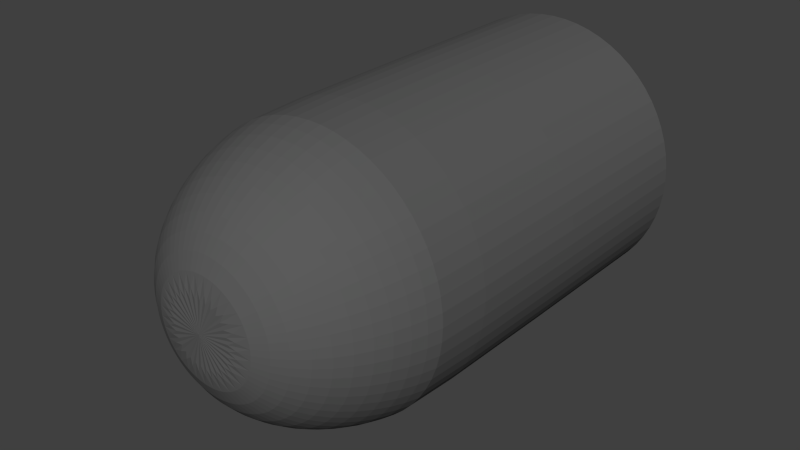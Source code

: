 # Source: Balle.blend  (saved by Blender 2.76.0; exported with 4.5.12 LTS)
import bpy
from mathutils import Matrix  # noqa: F401  (used for matrix-valued properties, if any)

bpy.ops.wm.read_factory_settings(use_empty=True)
scene = bpy.context.scene
scene.name = 'Scene'

# ---- collections
col_collection_1 = bpy.data.collections.new('Collection 1'); scene.collection.children.link(col_collection_1)

# ---- materials (node trees are filled in below, after node groups)
mat_material_001 = bpy.data.materials.new('Material.001')
mat_material_001.alpha_threshold = 0.0
mat_material_001.use_transparent_shadow = False
mat_material_001.diffuse_color = (0.1043, 0.1043, 0.1043, 1.0)
mat_material_001.roughness = 0.5

# ---- material node trees

# ---- world
world_world = bpy.data.worlds.new('World'); scene.world = world_world
world_world.color = (0.05088, 0.05088, 0.05088)
world_world.use_sun_shadow = False
world_world.sun_shadow_jitter_overblur = 0.0
world_world.cycles.sampling_method = 'MANUAL'
world_world.cycles.sample_map_resolution = 256

# ---- meshes
me_cylinder_001 = bpy.data.meshes.new('Cylinder.001')
me_cylinder_001.from_pydata([(0.0354, 0.3594, 0.9611), (0.1048, 0.3456, 0.9611), (0.1702, 0.3185, 0.9611), (0.2291, 0.2792, 0.9611), (0.2792, 0.2291, 0.9611), (0.3185, 0.1702, 0.9611), (0.3456, 0.1048, 0.9611), (0.3594, 0.0354, 0.9611), (0.3594, -0.0354, 0.9611), (0.3456, -0.1048, 0.9611), (0.3185, -0.1702, 0.9611), (0.2792, -0.2291, 0.9611), (0.2291, -0.2792, 0.9611), (0.1702, -0.3185, 0.9611), (0.1048, -0.3456, 0.9611), (0.0354, -0.3594, 0.9611), (-0.0354, -0.3594, 0.9611), (-0.1048, -0.3456, 0.9611), (-0.1702, -0.3185, 0.9611), (-0.2291, -0.2792, 0.9611), (-0.2792, -0.2291, 0.9611), (-0.3185, -0.1702, 0.9611), (-0.3456, -0.1048, 0.9611), (-0.3594, -0.0354, 0.9611), (-0.3594, 0.0354, 0.9611), (-0.3456, 0.1048, 0.9611), (-0.3185, 0.1702, 0.9611), (-0.2792, 0.2291, 0.9611), (-0.2291, 0.2792, 0.9611), (-0.1702, 0.3185, 0.9611), (7.916e-08, 3.334e-07, 1.0), (-0.0354, 0.3594, 0.9611), (-0.1048, 0.3456, 0.9611), (1.187e-07, 3.856e-07, -2.388), (-0.4691, 0.8777, -2.388), (-0.2817, 0.9287, 0.1045), (-0.266, 0.8769, 0.3065), (-0.2404, 0.7926, 0.5101), (-0.2051, 0.676, 0.6984), (-0.1599, 0.527, 0.8544), (0.875, -0.4677, -1.191), (-0.09512, 0.9658, 0.1045), (-0.08981, 0.9119, 0.3065), (-0.08119, 0.8243, 0.5101), (-0.06924, 0.703, 0.6984), (-0.05398, 0.5481, 0.8544), (0.288, 0.9494, -1.191), (-0.4575, 0.8559, 0.1045), (-0.4319, 0.8081, 0.3065), (-0.3905, 0.7305, 0.5101), (-0.333, 0.623, 0.6984), (-0.2596, 0.4857, 0.8544), (-0.7693, 0.6313, -2.388), (-0.6157, 0.7502, 0.1045), (-0.5813, 0.7083, 0.3065), (-0.5255, 0.6403, 0.5101), (-0.4482, 0.5461, 0.6984), (-0.3494, 0.4257, 0.8544), (-0.9874, 0.09725, -1.191), (-0.7502, 0.6157, 0.1045), (-0.7083, 0.5813, 0.3065), (-0.6403, 0.5255, 0.5101), (-0.5461, 0.4482, 0.6984), (-0.4257, 0.3494, 0.8544), (-0.2889, -0.9523, -2.388), (-0.8559, 0.4575, 0.1045), (-0.8081, 0.4319, 0.3065), (-0.7305, 0.3905, 0.5101), (-0.623, 0.333, 0.6984), (-0.4857, 0.2596, 0.8544), (0.9494, -0.288, -1.191), (-0.9287, 0.2817, 0.1045), (-0.8769, 0.266, 0.3065), (-0.7926, 0.2404, 0.5101), (-0.676, 0.2051, 0.6984), (-0.527, 0.1599, 0.8544), (0.9874, 0.09725, -1.191), (-0.9658, 0.09512, 0.1045), (-0.9119, 0.08982, 0.3065), (-0.8243, 0.08119, 0.5101), (-0.703, 0.06924, 0.6984), (-0.5481, 0.05398, 0.8544), (0.09754, -0.9904, -2.388), (-0.9658, -0.09512, 0.1045), (-0.9119, -0.08981, 0.3065), (-0.8243, -0.08119, 0.5101), (-0.703, -0.06924, 0.6984), (-0.5481, -0.05398, 0.8544), (0.4691, 0.8777, -2.388), (-0.9287, -0.2817, 0.1045), (-0.8769, -0.266, 0.3065), (-0.7926, -0.2404, 0.5101), (-0.676, -0.2051, 0.6984), (-0.527, -0.1599, 0.8544), (-0.875, 0.4677, -1.191), (-0.8559, -0.4575, 0.1045), (-0.8081, -0.4319, 0.3065), (-0.7305, -0.3905, 0.5101), (-0.623, -0.333, 0.6984), (-0.4857, -0.2596, 0.8544), (0.6313, -0.7693, -2.388), (-0.7502, -0.6157, 0.1045), (-0.7083, -0.5813, 0.3065), (-0.6403, -0.5255, 0.5101), (-0.5461, -0.4482, 0.6984), (-0.4257, -0.3494, 0.8544), (-0.6157, -0.7502, 0.1045), (-0.5813, -0.7083, 0.3065), (-0.5255, -0.6403, 0.5101), (-0.4482, -0.5461, 0.6984), (-0.3494, -0.4257, 0.8544), (0.9874, -0.09725, -1.191), (-0.4575, -0.8559, 0.1045), (-0.4319, -0.8081, 0.3065), (-0.3905, -0.7305, 0.5101), (-0.333, -0.623, 0.6984), (-0.2596, -0.4857, 0.8544), (0.2889, -0.9523, -2.388), (-0.2817, -0.9287, 0.1045), (-0.266, -0.8769, 0.3065), (-0.2404, -0.7926, 0.5101), (-0.2051, -0.676, 0.6984), (-0.1599, -0.527, 0.8544), (-0.6294, -0.7669, -1.191), (-0.09512, -0.9658, 0.1045), (-0.08981, -0.9119, 0.3065), (-0.08119, -0.8243, 0.5101), (-0.06924, -0.703, 0.6984), (-0.05398, -0.5481, 0.8544), (-0.7669, -0.6294, -1.191), (0.09512, -0.9658, 0.1045), (0.08981, -0.9119, 0.3065), (0.08119, -0.8243, 0.5101), (0.06924, -0.703, 0.6984), (0.05398, -0.5481, 0.8544), (0.4677, -0.875, -1.191), (0.2817, -0.9287, 0.1045), (0.266, -0.8769, 0.3065), (0.2404, -0.7926, 0.5101), (0.2051, -0.676, 0.6984), (0.1599, -0.527, 0.8544), (-0.2889, 0.9523, -2.388), (0.09725, 0.9874, -1.191), (0.4575, -0.8559, 0.1045), (0.4319, -0.8081, 0.3065), (0.3905, -0.7305, 0.5101), (0.333, -0.623, 0.6984), (0.2596, -0.4857, 0.8544), (0.7669, -0.6294, -1.191), (0.6157, -0.7502, 0.1045), (0.5813, -0.7083, 0.3065), (0.5255, -0.6403, 0.5101), (0.4482, -0.5461, 0.6984), (0.3494, -0.4257, 0.8544), (-0.09755, -0.9904, -2.388), (0.7502, -0.6157, 0.1045), (0.7083, -0.5813, 0.3065), (0.6403, -0.5255, 0.5101), (0.5461, -0.4482, 0.6984), (0.4257, -0.3494, 0.8544), (0.6294, 0.7669, -1.191), (0.8559, -0.4575, 0.1045), (0.8081, -0.4319, 0.3065), (0.7305, -0.3905, 0.5101), (0.623, -0.333, 0.6984), (0.4857, -0.2596, 0.8544), (-0.875, -0.4677, -1.191), (0.9287, -0.2817, 0.1045), (0.8769, -0.266, 0.3065), (0.7926, -0.2404, 0.5101), (0.676, -0.2051, 0.6984), (0.527, -0.1599, 0.8544), (-0.9904, -0.09754, -2.388), (0.9658, -0.09512, 0.1045), (0.9119, -0.08981, 0.3065), (0.8243, -0.08119, 0.5101), (0.703, -0.06924, 0.6984), (0.5481, -0.05398, 0.8544), (-0.4691, -0.8777, -2.388), (0.9658, 0.09512, 0.1045), (0.9119, 0.08981, 0.3065), (0.8243, 0.08119, 0.5101), (0.703, 0.06924, 0.6984), (0.5481, 0.05398, 0.8544), (0.875, 0.4677, -1.191), (0.9287, 0.2817, 0.1045), (0.8769, 0.266, 0.3065), (0.7926, 0.2404, 0.5101), (0.676, 0.2051, 0.6984), (0.527, 0.1599, 0.8544), (-0.9494, -0.288, -1.191), (0.8559, 0.4575, 0.1045), (0.8081, 0.4319, 0.3065), (0.7305, 0.3905, 0.5101), (0.623, 0.333, 0.6984), (0.4857, 0.2596, 0.8544), (-0.6294, 0.7669, -1.191), (0.7502, 0.6157, 0.1045), (0.7083, 0.5813, 0.3065), (0.6403, 0.5255, 0.5101), (0.5461, 0.4482, 0.6984), (0.4257, 0.3494, 0.8544), (0.7669, 0.6294, -1.191), (0.6157, 0.7502, 0.1045), (0.5813, 0.7083, 0.3065), (0.5255, 0.6403, 0.5101), (0.4482, 0.5461, 0.6984), (0.3494, 0.4257, 0.8544), (-0.9523, 0.2889, -2.388), (0.4575, 0.8559, 0.1045), (0.4319, 0.8081, 0.3065), (0.3905, 0.7305, 0.5101), (0.333, 0.623, 0.6984), (0.2596, 0.4857, 0.8544), (0.9523, 0.2889, -2.388), (0.2817, 0.9287, 0.1045), (0.266, 0.8769, 0.3065), (0.2404, 0.7926, 0.5101), (0.2051, 0.676, 0.6984), (0.1599, 0.527, 0.8544), (-0.09725, 0.9874, -1.191), (0.09512, 0.9658, 0.1045), (0.08981, 0.9119, 0.3065), (0.08119, 0.8243, 0.5101), (0.06924, 0.703, 0.6984), (0.05398, 0.5481, 0.8544), (-0.09754, 0.9904, -2.388), (0.9494, 0.288, -1.191), (-0.9494, 0.288, -1.191), (0.7693, 0.6313, -2.388), (-0.6313, 0.7693, -2.388), (-0.9523, -0.2889, -2.388), (0.8777, 0.4691, -2.388), (-0.4677, -0.875, -1.191), (-0.9874, -0.09725, -1.191), (-0.8777, -0.4691, -2.388), (0.6313, 0.7693, -2.388), (-0.09725, -0.9874, -1.191), (0.7693, -0.6313, -2.388), (0.09755, 0.9904, -2.388), (-0.288, 0.9494, -1.191), (0.4691, -0.8777, -2.388), (-0.7693, -0.6313, -2.388), (-0.6313, -0.7693, -2.388), (0.288, -0.9494, -1.191), (0.9904, -0.09754, -2.388), (0.6294, -0.7669, -1.191), (-0.8777, 0.4691, -2.388), (0.4677, 0.875, -1.191), (0.09725, -0.9874, -1.191), (0.9904, 0.09755, -2.388), (0.9523, -0.2889, -2.388), (-0.288, -0.9494, -1.191), (-0.9904, 0.09755, -2.388), (-0.7669, 0.6294, -1.191), (0.2889, 0.9523, -2.388), (0.8777, -0.4691, -2.388), (-0.4677, 0.875, -1.191), (0.07316, 0.7428, -2.388), (0.02149, 0.2182, 0.9903), (1.276e-07, 0.3612, 0.9611), (0.2167, 0.7142, -2.388), (0.06364, 0.2098, 0.9903), (0.3518, 0.6583, -2.388), (0.1033, 0.1933, 0.9903), (0.4735, 0.577, -2.388), (0.1391, 0.1695, 0.9903), (0.577, 0.4735, -2.388), (0.1695, 0.1391, 0.9903), (0.6583, 0.3518, -2.388), (0.1933, 0.1033, 0.9903), (0.7142, 0.2167, -2.388), (0.2098, 0.06364, 0.9903), (0.7428, 0.07316, -2.388), (0.2182, 0.02149, 0.9903), (0.7428, -0.07316, -2.388), (0.2182, -0.02149, 0.9903), (0.7142, -0.2167, -2.388), (0.2098, -0.06364, 0.9903), (0.6583, -0.3518, -2.388), (0.1933, -0.1033, 0.9903), (0.577, -0.4735, -2.388), (0.1695, -0.1391, 0.9903), (0.4735, -0.577, -2.388), (0.1391, -0.1695, 0.9903), (0.3518, -0.6583, -2.388), (0.1033, -0.1933, 0.9903), (0.2167, -0.7142, -2.388), (0.06364, -0.2098, 0.9903), (0.07316, -0.7428, -2.388), (0.02149, -0.2182, 0.9903), (-0.07316, -0.7428, -2.388), (-0.02149, -0.2182, 0.9903), (-0.2167, -0.7142, -2.388), (-0.06364, -0.2098, 0.9903), (-0.3518, -0.6583, -2.388), (-0.1033, -0.1933, 0.9903), (-0.4735, -0.577, -2.388), (-0.1391, -0.1695, 0.9903), (-0.577, -0.4735, -2.388), (-0.1695, -0.1391, 0.9903), (-0.6583, -0.3518, -2.388), (-0.1933, -0.1033, 0.9903), (-0.7142, -0.2167, -2.388), (-0.2098, -0.06364, 0.9903), (-0.7428, -0.07316, -2.388), (-0.2182, -0.02149, 0.9903), (-0.7428, 0.07316, -2.388), (-0.2182, 0.02149, 0.9903), (-0.7142, 0.2167, -2.388), (-0.2098, 0.06364, 0.9903), (-0.6583, 0.3518, -2.388), (-0.1933, 0.1033, 0.9903), (-0.577, 0.4735, -2.388), (-0.1695, 0.1391, 0.9903), (-0.4735, 0.577, -2.388), (-0.1391, 0.1695, 0.9903), (-0.3518, 0.6583, -2.388), (-0.1033, 0.1933, 0.9903), (-0.2167, 0.7142, -2.388), (-0.06364, 0.2098, 0.9903), (-0.07316, 0.7428, -2.388), (-0.02149, 0.2182, 0.9903), (1.881e-07, 0.9921, -1.191), (1.863e-07, 0.9705, 0.1045), (1.807e-07, 0.9163, 0.3065), (1.714e-07, 0.8283, 0.5101), (1.602e-07, 0.7064, 0.6984), (1.444e-07, 0.5507, 0.8544), (0.07046, 0.3542, 0.9611), (0.1074, 0.5401, 0.8544), (0.1378, 0.6929, 0.6984), (0.1616, 0.8124, 0.5101), (0.1788, 0.8987, 0.3065), (0.1893, 0.9518, 0.1045), (0.1942, 0.9761, -2.388), (0.1382, 0.3337, 0.9611), (0.2108, 0.5088, 0.8544), (0.2703, 0.6527, 0.6984), (0.317, 0.7653, 0.5101), (0.3507, 0.8466, 0.3065), (0.3714, 0.8966, 0.1045), (0.3808, 0.9194, -2.388), (0.2006, 0.3003, 0.9611), (0.306, 0.4579, 0.8544), (0.3925, 0.5874, 0.6984), (0.4602, 0.6887, 0.5101), (0.5091, 0.7619, 0.3065), (0.5392, 0.8069, 0.1045), (0.5529, 0.8275, -2.388), (0.2554, 0.2554, 0.9611), (0.3894, 0.3894, 0.8544), (0.4995, 0.4995, 0.6984), (0.5857, 0.5857, 0.5101), (0.6479, 0.6479, 0.3065), (0.6862, 0.6862, 0.1045), (0.7037, 0.7037, -2.388), (0.3003, 0.2006, 0.9611), (0.4579, 0.306, 0.8544), (0.5874, 0.3925, 0.6984), (0.6887, 0.4602, 0.5101), (0.7619, 0.5091, 0.3065), (0.8069, 0.5392, 0.1045), (0.8275, 0.5529, -2.388), (0.3337, 0.1382, 0.9611), (0.5088, 0.2108, 0.8544), (0.6527, 0.2703, 0.6984), (0.7653, 0.317, 0.5101), (0.8466, 0.3507, 0.3065), (0.8966, 0.3714, 0.1045), (0.9194, 0.3808, -2.388), (0.3542, 0.07046, 0.9611), (0.5401, 0.1074, 0.8544), (0.6929, 0.1378, 0.6984), (0.8124, 0.1616, 0.5101), (0.8987, 0.1788, 0.3065), (0.9518, 0.1893, 0.1045), (0.9761, 0.1942, -2.388), (0.3612, 2.505e-07, 0.9611), (0.5507, 1.993e-07, 0.8544), (0.7064, 1.565e-07, 0.6984), (0.8283, 1.229e-07, 0.5101), (0.9163, 9.872e-08, 0.3065), (0.9705, 8.382e-08, 0.1045), (0.9952, 1.788e-07, -2.388), (0.3542, -0.07046, 0.9611), (0.5401, -0.1074, 0.8544), (0.6929, -0.1378, 0.6984), (0.8124, -0.1616, 0.5101), (0.8987, -0.1788, 0.3065), (0.9518, -0.1893, 0.1045), (0.9761, -0.1942, -2.388), (0.3337, -0.1382, 0.9611), (0.5088, -0.2108, 0.8544), (0.6527, -0.2703, 0.6984), (0.7653, -0.317, 0.5101), (0.8466, -0.3507, 0.3065), (0.8966, -0.3714, 0.1045), (0.9194, -0.3808, -2.388), (0.3003, -0.2006, 0.9611), (0.4579, -0.306, 0.8544), (0.5874, -0.3925, 0.6984), (0.6887, -0.4602, 0.5101), (0.7619, -0.5091, 0.3065), (0.8069, -0.5392, 0.1045), (0.8275, -0.5529, -2.388), (0.2554, -0.2554, 0.9611), (0.3894, -0.3894, 0.8544), (0.4995, -0.4995, 0.6984), (0.5857, -0.5857, 0.5101), (0.6479, -0.6479, 0.3065), (0.6862, -0.6862, 0.1045), (0.7037, -0.7037, -2.388), (0.2006, -0.3003, 0.9611), (0.306, -0.4579, 0.8544), (0.3925, -0.5874, 0.6984), (0.4602, -0.6887, 0.5101), (0.5091, -0.7619, 0.3065), (0.5392, -0.8069, 0.1045), (0.5529, -0.8275, -2.388), (0.1382, -0.3337, 0.9611), (0.2108, -0.5088, 0.8544), (0.2703, -0.6527, 0.6984), (0.317, -0.7653, 0.5101), (0.3507, -0.8466, 0.3065), (0.3714, -0.8966, 0.1045), (0.3808, -0.9194, -2.388), (0.07046, -0.3542, 0.9611), (0.1074, -0.5401, 0.8544), (0.1378, -0.6929, 0.6984), (0.1616, -0.8124, 0.5101), (0.1788, -0.8987, 0.3065), (0.1893, -0.9518, 0.1045), (0.1942, -0.9761, -2.388), (-5.774e-08, -0.3611, 0.9611), (-1.369e-07, -0.5507, 0.8544), (-2.049e-07, -0.7064, 0.6984), (-2.552e-07, -0.8283, 0.5101), (-2.906e-07, -0.9163, 0.3065), (-3.129e-07, -0.9705, 0.1045), (-3.241e-07, -0.9952, -2.388), (-0.07046, -0.3542, 0.9611), (-0.1074, -0.5401, 0.8544), (-0.1378, -0.6929, 0.6984), (-0.1616, -0.8124, 0.5101), (-0.1788, -0.8987, 0.3065), (-0.1893, -0.9518, 0.1045), (-0.1942, -0.9761, -2.388), (-0.1382, -0.3337, 0.9611), (-0.2108, -0.5088, 0.8544), (-0.2703, -0.6527, 0.6984), (-0.317, -0.7653, 0.5101), (-0.3507, -0.8466, 0.3065), (-0.3714, -0.8966, 0.1045), (-0.3808, -0.9194, -2.388), (-0.2006, -0.3003, 0.9611), (-0.306, -0.4579, 0.8544), (-0.3925, -0.5874, 0.6984), (-0.4602, -0.6887, 0.5101), (-0.5091, -0.7619, 0.3065), (-0.5392, -0.8069, 0.1045), (-0.5529, -0.8275, -2.388), (-0.2554, -0.2554, 0.9611), (-0.3894, -0.3894, 0.8544), (-0.4995, -0.4995, 0.6984), (-0.5857, -0.5857, 0.5101), (-0.6479, -0.6479, 0.3065), (-0.6862, -0.6862, 0.1045), (-0.7037, -0.7037, -2.388), (-0.3003, -0.2006, 0.9611), (-0.4579, -0.306, 0.8544), (-0.5874, -0.3925, 0.6984), (-0.6887, -0.4602, 0.5101), (-0.7619, -0.5091, 0.3065), (-0.8069, -0.5392, 0.1045), (-0.8275, -0.5529, -2.388), (-0.3337, -0.1382, 0.9611), (-0.5088, -0.2108, 0.8544), (-0.6527, -0.2703, 0.6984), (-0.7653, -0.317, 0.5101), (-0.8466, -0.3507, 0.3065), (-0.8966, -0.3714, 0.1045), (-0.9194, -0.3808, -2.388), (-0.3542, -0.07046, 0.9611), (-0.5401, -0.1074, 0.8544), (-0.6929, -0.1378, 0.6984), (-0.8124, -0.1616, 0.5101), (-0.8987, -0.1788, 0.3065), (-0.9518, -0.1893, 0.1045), (-0.9761, -0.1942, -2.388), (-0.3611, 5.737e-07, 0.9611), (-0.5507, 6.892e-07, 0.8544), (-0.7064, 7.842e-07, 0.6984), (-0.8283, 8.605e-07, 0.5101), (-0.9163, 9.127e-07, 0.3065), (-0.9705, 9.462e-07, 0.1045), (-0.9952, 1.065e-06, -2.388), (-0.3542, 0.07046, 0.9611), (-0.5401, 0.1074, 0.8544), (-0.6929, 0.1378, 0.6984), (-0.8124, 0.1616, 0.5101), (-0.8987, 0.1788, 0.3065), (-0.9518, 0.1893, 0.1045), (-0.9761, 0.1942, -2.388), (-0.3337, 0.1382, 0.9611), (-0.5088, 0.2108, 0.8544), (-0.6527, 0.2703, 0.6984), (-0.7653, 0.317, 0.5101), (-0.8466, 0.3507, 0.3065), (-0.8966, 0.3714, 0.1045), (-0.9194, 0.3808, -2.388), (-0.3003, 0.2006, 0.9611), (-0.4579, 0.306, 0.8544), (-0.5874, 0.3925, 0.6984), (-0.6887, 0.4602, 0.5101), (-0.7619, 0.5091, 0.3065), (-0.8069, 0.5392, 0.1045), (-0.8275, 0.5529, -2.388), (-0.2554, 0.2554, 0.9611), (-0.3894, 0.3894, 0.8544), (-0.4995, 0.4995, 0.6984), (-0.5857, 0.5857, 0.5101), (-0.6479, 0.6479, 0.3065), (-0.6862, 0.6862, 0.1045), (-0.7037, 0.7037, -2.388), (-0.2006, 0.3003, 0.9611), (-0.306, 0.4579, 0.8544), (-0.3925, 0.5874, 0.6984), (-0.4602, 0.6887, 0.5101), (-0.5091, 0.7619, 0.3065), (-0.5392, 0.8069, 0.1045), (-0.5529, 0.8275, -2.388), (-0.1382, 0.3337, 0.9611), (-0.2108, 0.5088, 0.8544), (-0.2703, 0.6527, 0.6984), (-0.317, 0.7653, 0.5101), (-0.3507, 0.8466, 0.3065), (-0.3714, 0.8966, 0.1045), (-0.3808, 0.9194, -2.388), (-0.07046, 0.3542, 0.9611), (-0.1074, 0.5401, 0.8544), (-0.1378, 0.6929, 0.6984), (-0.1616, 0.8124, 0.5101), (-0.1788, 0.8987, 0.3065), (-0.1893, 0.9518, 0.1045), (-0.1942, 0.9761, -2.388), (-0.286, 0.9428, -0.2685), (-0.2751, 0.9068, 0.2042), (-0.2544, 0.8388, 0.4091), (-0.224, 0.7384, 0.6072), (-0.1837, 0.6056, 0.7815), (-0.1336, 0.4403, 0.915), (-0.09657, 0.9805, -0.2685), (-0.09288, 0.9431, 0.2042), (-0.08591, 0.8723, 0.4091), (-0.07563, 0.7679, 0.6072), (-0.06203, 0.6298, 0.7815), (-0.0451, 0.4579, 0.915), (-0.4644, 0.8689, -0.2685), (-0.4467, 0.8357, 0.2042), (-0.4132, 0.773, 0.4091), (-0.3637, 0.6805, 0.6072), (-0.2983, 0.5581, 0.7815), (-0.2169, 0.4058, 0.915), (-0.625, 0.7616, -0.2685), (-0.6012, 0.7325, 0.2042), (-0.5561, 0.6776, 0.4091), (-0.4895, 0.5965, 0.6072), (-0.4014, 0.4892, 0.7815), (-0.2919, 0.3557, 0.915), (-0.7616, 0.625, -0.2685), (-0.7325, 0.6012, 0.2042), (-0.6776, 0.5561, 0.4091), (-0.5965, 0.4895, 0.6072), (-0.4892, 0.4014, 0.7815), (-0.3557, 0.2919, 0.915), (-0.8689, 0.4644, -0.2685), (-0.8357, 0.4467, 0.2042), (-0.773, 0.4132, 0.4091), (-0.6805, 0.3637, 0.6072), (-0.5581, 0.2983, 0.7815), (-0.4058, 0.2169, 0.915), (-0.9428, 0.286, -0.2685), (-0.9068, 0.2751, 0.2042), (-0.8388, 0.2544, 0.4091), (-0.7384, 0.224, 0.6072), (-0.6056, 0.1837, 0.7815), (-0.4403, 0.1336, 0.915), (-0.9805, 0.09657, -0.2685), (-0.9431, 0.09288, 0.2042), (-0.8723, 0.08592, 0.4091), (-0.7679, 0.07563, 0.6072), (-0.6298, 0.06203, 0.7815), (-0.4579, 0.0451, 0.915), (-0.9805, -0.09657, -0.2685), (-0.9431, -0.09288, 0.2042), (-0.8723, -0.08591, 0.4091), (-0.7679, -0.07563, 0.6072), (-0.6298, -0.06202, 0.7815), (-0.4579, -0.0451, 0.915), (-0.9428, -0.286, -0.2685), (-0.9068, -0.2751, 0.2042), (-0.8388, -0.2544, 0.4091), (-0.7384, -0.224, 0.6072), (-0.6056, -0.1837, 0.7815), (-0.4403, -0.1336, 0.915), (-0.8689, -0.4644, -0.2685), (-0.8357, -0.4467, 0.2042), (-0.773, -0.4132, 0.4091), (-0.6805, -0.3637, 0.6072), (-0.5581, -0.2983, 0.7815), (-0.4058, -0.2169, 0.915), (-0.7616, -0.625, -0.2685), (-0.7325, -0.6012, 0.2042), (-0.6776, -0.5561, 0.4091), (-0.5965, -0.4895, 0.6072), (-0.4892, -0.4014, 0.7815), (-0.3557, -0.2919, 0.915), (-0.625, -0.7616, -0.2685), (-0.6012, -0.7325, 0.2042), (-0.5561, -0.6776, 0.4091), (-0.4895, -0.5965, 0.6072), (-0.4014, -0.4892, 0.7815), (-0.2919, -0.3557, 0.915), (-0.4644, -0.8689, -0.2685), (-0.4467, -0.8357, 0.2042), (-0.4132, -0.773, 0.4091), (-0.3637, -0.6805, 0.6072), (-0.2983, -0.5581, 0.7815), (-0.2169, -0.4058, 0.915), (-0.286, -0.9428, -0.2685), (-0.2751, -0.9068, 0.2042), (-0.2544, -0.8388, 0.4091), (-0.224, -0.7384, 0.6072), (-0.1837, -0.6056, 0.7815), (-0.1336, -0.4403, 0.915), (-0.09657, -0.9805, -0.2685), (-0.09288, -0.9431, 0.2042), (-0.08592, -0.8723, 0.4091), (-0.07563, -0.7679, 0.6072), (-0.06203, -0.6298, 0.7815), (-0.0451, -0.4579, 0.915), (0.09657, -0.9805, -0.2685), (0.09288, -0.9431, 0.2042), (0.08592, -0.8723, 0.4091), (0.07563, -0.7679, 0.6072), (0.06203, -0.6298, 0.7815), (0.0451, -0.4579, 0.915), (0.286, -0.9428, -0.2685), (0.2751, -0.9068, 0.2042), (0.2544, -0.8388, 0.4091), (0.224, -0.7384, 0.6072), (0.1837, -0.6056, 0.7815), (0.1336, -0.4403, 0.915), (0.4644, -0.8689, -0.2685), (0.4467, -0.8357, 0.2042), (0.4132, -0.773, 0.4091), (0.3637, -0.6805, 0.6072), (0.2983, -0.5581, 0.7815), (0.2169, -0.4058, 0.915), (0.625, -0.7616, -0.2685), (0.6012, -0.7325, 0.2042), (0.5561, -0.6776, 0.4091), (0.4895, -0.5965, 0.6072), (0.4014, -0.4892, 0.7815), (0.2919, -0.3557, 0.915), (0.7616, -0.625, -0.2685), (0.7325, -0.6012, 0.2042), (0.6776, -0.5561, 0.4091), (0.5965, -0.4895, 0.6072), (0.4892, -0.4014, 0.7815), (0.3557, -0.2919, 0.915), (0.8689, -0.4644, -0.2685), (0.8357, -0.4467, 0.2042), (0.773, -0.4132, 0.4091), (0.6805, -0.3637, 0.6072), (0.5581, -0.2983, 0.7815), (0.4058, -0.2169, 0.915), (0.9428, -0.286, -0.2685), (0.9068, -0.2751, 0.2042), (0.8388, -0.2544, 0.4091), (0.7384, -0.224, 0.6072), (0.6056, -0.1837, 0.7815), (0.4403, -0.1336, 0.915), (0.9805, -0.09657, -0.2685), (0.9431, -0.09288, 0.2042), (0.8723, -0.08592, 0.4091), (0.7679, -0.07563, 0.6072), (0.6298, -0.06203, 0.7815), (0.4579, -0.0451, 0.915), (0.9805, 0.09657, -0.2685), (0.9431, 0.09288, 0.2042), (0.8723, 0.08592, 0.4091), (0.7679, 0.07563, 0.6072), (0.6298, 0.06203, 0.7815), (0.4579, 0.0451, 0.915), (0.9428, 0.286, -0.2685), (0.9068, 0.2751, 0.2042), (0.8388, 0.2544, 0.4091), (0.7384, 0.224, 0.6072), (0.6056, 0.1837, 0.7815), (0.4403, 0.1336, 0.915), (0.8689, 0.4644, -0.2685), (0.8357, 0.4467, 0.2042), (0.773, 0.4132, 0.4091), (0.6805, 0.3637, 0.6072), (0.5581, 0.2983, 0.7815), (0.4058, 0.2169, 0.915), (0.7616, 0.625, -0.2685), (0.7325, 0.6012, 0.2042), (0.6776, 0.5561, 0.4091), (0.5965, 0.4895, 0.6072), (0.4892, 0.4014, 0.7815), (0.3557, 0.2919, 0.915), (0.625, 0.7616, -0.2685), (0.6012, 0.7325, 0.2042), (0.5561, 0.6776, 0.4091), (0.4895, 0.5965, 0.6072), (0.4014, 0.4892, 0.7815), (0.2919, 0.3557, 0.915), (0.4644, 0.8689, -0.2685), (0.4467, 0.8357, 0.2042), (0.4132, 0.773, 0.4091), (0.3637, 0.6805, 0.6072), (0.2983, 0.5581, 0.7815), (0.2169, 0.4058, 0.915), (0.286, 0.9428, -0.2685), (0.2751, 0.9068, 0.2042), (0.2544, 0.8388, 0.4091), (0.224, 0.7384, 0.6072), (0.1837, 0.6056, 0.7815), (0.1336, 0.4403, 0.915), (0.09657, 0.9805, -0.2685), (0.09288, 0.9431, 0.2042), (0.08592, 0.8723, 0.4091), (0.07563, 0.7679, 0.6072), (0.06203, 0.6298, 0.7815), (0.0451, 0.4579, 0.915), (1.881e-07, 0.9952, -2.388), (0.1936, 0.9731, -1.191), (0.3797, 0.9166, -1.191), (0.5512, 0.8249, -1.191), (0.7016, 0.7016, -1.191), (0.8249, 0.5512, -1.191), (0.9166, 0.3797, -1.191), (0.9731, 0.1936, -1.191), (0.9921, 1.285e-07, -1.191), (0.9731, -0.1936, -1.191), (0.9166, -0.3797, -1.191), (0.8249, -0.5512, -1.191), (0.7016, -0.7016, -1.191), (0.5512, -0.8249, -1.191), (0.3797, -0.9166, -1.191), (0.1936, -0.9731, -1.191), (-3.241e-07, -0.9921, -1.191), (-0.1936, -0.9731, -1.191), (-0.3797, -0.9166, -1.191), (-0.5512, -0.8249, -1.191), (-0.7016, -0.7016, -1.191), (-0.8249, -0.5512, -1.191), (-0.9166, -0.3797, -1.191), (-0.9731, -0.1936, -1.191), (-0.9921, 1.011e-06, -1.191), (-0.9731, 0.1936, -1.191), (-0.9166, 0.3797, -1.191), (-0.8249, 0.5512, -1.191), (-0.7016, 0.7016, -1.191), (-0.5512, 0.8249, -1.191), (-0.3797, 0.9166, -1.191), (-0.1936, 0.9731, -1.191), (-0.09747, 0.9896, -2.088), (0.9516, 0.2887, -2.088), (-0.9516, 0.2887, -2.088), (0.7687, 0.6309, -2.088), (-0.6309, 0.7687, -2.088), (-0.9516, -0.2887, -2.088), (0.877, 0.4688, -2.088), (-0.4688, -0.877, -2.088), (-0.9896, -0.09747, -2.088), (-0.877, -0.4688, -2.088), (0.6309, 0.7687, -2.088), (-0.09747, -0.9896, -2.088), (0.7687, -0.6309, -2.088), (0.09747, 0.9896, -2.088), (-0.2887, 0.9516, -2.088), (0.4688, -0.877, -2.088), (-0.7687, -0.6309, -2.088), (-0.6309, -0.7687, -2.088), (0.2887, -0.9516, -2.088), (0.9896, -0.09747, -2.088), (0.6309, -0.7687, -2.088), (-0.877, 0.4688, -2.088), (0.4688, 0.877, -2.088), (0.09747, -0.9896, -2.088), (0.9896, 0.09747, -2.088), (0.9516, -0.2887, -2.088), (-0.2887, -0.9516, -2.088), (-0.9896, 0.09747, -2.088), (-0.7687, 0.6309, -2.088), (0.2887, 0.9516, -2.088), (0.877, -0.4688, -2.088), (-0.4688, 0.877, -2.088), (2.641e-07, 0.8825, -2.388), (1.385e-07, 0.2746, 0.9827), (0.1722, 0.8655, -2.388), (0.05357, 0.2693, 0.9827), (0.3377, 0.8153, -2.388), (0.1051, 0.2537, 0.9827), (0.4903, 0.7338, -2.388), (0.1525, 0.2283, 0.9827), (0.624, 0.624, -2.388), (0.1942, 0.1942, 0.9827), (0.7338, 0.4903, -2.388), (0.2283, 0.1525, 0.9827), (0.8153, 0.3377, -2.388), (0.2537, 0.1051, 0.9827), (0.8655, 0.1722, -2.388), (0.2693, 0.05357, 0.9827), (0.8825, 2.026e-07, -2.388), (0.2746, 2.72e-07, 0.9827), (0.8655, -0.1722, -2.388), (0.2693, -0.05357, 0.9827), (0.8153, -0.3377, -2.388), (0.2537, -0.1051, 0.9827), (0.7338, -0.4903, -2.388), (0.2283, -0.1525, 0.9827), (0.624, -0.624, -2.388), (0.1942, -0.1942, 0.9827), (0.4903, -0.7338, -2.388), (0.1525, -0.2283, 0.9827), (0.3377, -0.8153, -2.388), (0.1051, -0.2537, 0.9827), (0.1722, -0.8655, -2.388), (0.05357, -0.2693, 0.9827), (-2.748e-07, -0.8825, -2.388), (-2.18e-08, -0.2746, 0.9827), (-0.1722, -0.8655, -2.388), (-0.05357, -0.2693, 0.9827), (-0.3377, -0.8153, -2.388), (-0.1051, -0.2537, 0.9827), (-0.4903, -0.7338, -2.388), (-0.1525, -0.2283, 0.9827), (-0.624, -0.624, -2.388), (-0.1942, -0.1942, 0.9827), (-0.7338, -0.4903, -2.388), (-0.2283, -0.1525, 0.9827), (-0.8153, -0.3377, -2.388), (-0.2537, -0.1051, 0.9827), (-0.8655, -0.1722, -2.388), (-0.2693, -0.05357, 0.9827), (-0.8825, 9.882e-07, -2.388), (-0.2746, 5.18e-07, 0.9827), (-0.8655, 0.1722, -2.388), (-0.2693, 0.05357, 0.9827), (-0.8153, 0.3377, -2.388), (-0.2537, 0.1051, 0.9827), (-0.7338, 0.4903, -2.388), (-0.2283, 0.1525, 0.9827), (-0.624, 0.624, -2.388), (-0.1942, 0.1942, 0.9827), (-0.4903, 0.7338, -2.388), (-0.1525, 0.2283, 0.9827), (-0.3377, 0.8153, -2.388), (-0.1051, 0.2537, 0.9827), (-0.1722, 0.8655, -2.388), (-0.05357, 0.2693, 0.9827), (1.865e-07, 0.9852, -0.2685), (1.836e-07, 0.9476, 0.2042), (1.776e-07, 0.8765, 0.4091), (1.672e-07, 0.7716, 0.6072), (1.532e-07, 0.6328, 0.7815), (1.366e-07, 0.4602, 0.915), (0.08977, 0.4513, 0.915), (0.1235, 0.6207, 0.7815), (0.1505, 0.7568, 0.6072), (0.171, 0.8597, 0.4091), (0.1849, 0.9294, 0.2042), (0.1922, 0.9663, -0.2685), (0.1761, 0.4251, 0.915), (0.2422, 0.5846, 0.7815), (0.2953, 0.7129, 0.6072), (0.3354, 0.8098, 0.4091), (0.3626, 0.8755, 0.2042), (0.377, 0.9102, -0.2685), (0.2557, 0.3826, 0.915), (0.3516, 0.5262, 0.7815), (0.4287, 0.6416, 0.6072), (0.487, 0.7288, 0.4091), (0.5265, 0.7879, 0.2042), (0.5474, 0.8192, -0.2685), (0.3254, 0.3254, 0.915), (0.4475, 0.4475, 0.7815), (0.5456, 0.5456, 0.6072), (0.6198, 0.6198, 0.4091), (0.6701, 0.6701, 0.2042), (0.6966, 0.6966, -0.2685), (0.3826, 0.2557, 0.915), (0.5262, 0.3516, 0.7815), (0.6416, 0.4287, 0.6072), (0.7288, 0.487, 0.4091), (0.7879, 0.5265, 0.2042), (0.8192, 0.5474, -0.2685), (0.4251, 0.1761, 0.915), (0.5846, 0.2422, 0.7815), (0.7129, 0.2953, 0.6072), (0.8098, 0.3354, 0.4091), (0.8755, 0.3626, 0.2042), (0.9102, 0.377, -0.2685), (0.4513, 0.08977, 0.915), (0.6207, 0.1235, 0.7815), (0.7568, 0.1505, 0.6072), (0.8597, 0.171, 0.4091), (0.9294, 0.1849, 0.2042), (0.9663, 0.1922, -0.2685), (0.4602, 2.235e-07, 0.915), (0.6328, 1.762e-07, 0.7815), (0.7716, 1.376e-07, 0.6072), (0.8765, 1.086e-07, 0.4091), (0.9476, 8.894e-08, 0.2042), (0.9852, 9.131e-08, -0.2685), (0.4513, -0.08977, 0.915), (0.6207, -0.1235, 0.7815), (0.7568, -0.1505, 0.6072), (0.8597, -0.171, 0.4091), (0.9294, -0.1849, 0.2042), (0.9663, -0.1922, -0.2685), (0.4251, -0.1761, 0.915), (0.5846, -0.2422, 0.7815), (0.7129, -0.2953, 0.6072), (0.8098, -0.3354, 0.4091), (0.8755, -0.3626, 0.2042), (0.9102, -0.377, -0.2685), (0.3826, -0.2557, 0.915), (0.5262, -0.3516, 0.7815), (0.6416, -0.4287, 0.6072), (0.7288, -0.487, 0.4091), (0.7879, -0.5265, 0.2042), (0.8192, -0.5474, -0.2685), (0.3254, -0.3254, 0.915), (0.4475, -0.4475, 0.7815), (0.5456, -0.5456, 0.6072), (0.6198, -0.6198, 0.4091), (0.6701, -0.6701, 0.2042), (0.6966, -0.6966, -0.2685), (0.2557, -0.3826, 0.915), (0.3516, -0.5262, 0.7815), (0.4287, -0.6416, 0.6072), (0.487, -0.7288, 0.4091), (0.5265, -0.7879, 0.2042), (0.5474, -0.8192, -0.2685), (0.1761, -0.4251, 0.915), (0.2422, -0.5846, 0.7815), (0.2953, -0.7129, 0.6072), (0.3354, -0.8098, 0.4091), (0.3626, -0.8755, 0.2042), (0.377, -0.9102, -0.2685), (0.08977, -0.4513, 0.915), (0.1235, -0.6207, 0.7815), (0.1505, -0.7568, 0.6072), (0.171, -0.8597, 0.4091), (0.1849, -0.9294, 0.2042), (0.1922, -0.9663, -0.2685), (-9.938e-08, -0.4602, 0.915), (-1.72e-07, -0.6328, 0.7815), (-2.304e-07, -0.7716, 0.6072), (-2.739e-07, -0.8765, 0.4091), (-3.037e-07, -0.9476, 0.2042), (-3.208e-07, -0.9852, -0.2685), (-0.08977, -0.4513, 0.915), (-0.1235, -0.6207, 0.7815), (-0.1505, -0.7568, 0.6072), (-0.171, -0.8597, 0.4091), (-0.1849, -0.9294, 0.2042), (-0.1922, -0.9663, -0.2685), (-0.1761, -0.4251, 0.915), (-0.2422, -0.5846, 0.7815), (-0.2953, -0.7129, 0.6072), (-0.3354, -0.8098, 0.4091), (-0.3626, -0.8755, 0.2042), (-0.377, -0.9102, -0.2685), (-0.2557, -0.3826, 0.915), (-0.3516, -0.5262, 0.7815), (-0.4287, -0.6416, 0.6072), (-0.487, -0.7288, 0.4091), (-0.5265, -0.7879, 0.2042), (-0.5474, -0.8192, -0.2685), (-0.3254, -0.3254, 0.915), (-0.4475, -0.4475, 0.7815), (-0.5456, -0.5456, 0.6072), (-0.6198, -0.6198, 0.4091), (-0.6701, -0.6701, 0.2042), (-0.6966, -0.6966, -0.2685), (-0.3826, -0.2557, 0.915), (-0.5262, -0.3516, 0.7815), (-0.6416, -0.4287, 0.6072), (-0.7288, -0.487, 0.4091), (-0.7879, -0.5265, 0.2042), (-0.8192, -0.5474, -0.2685), (-0.4251, -0.1761, 0.915), (-0.5846, -0.2422, 0.7815), (-0.7129, -0.2953, 0.6072), (-0.8098, -0.3354, 0.4091), (-0.8755, -0.3626, 0.2042), (-0.9102, -0.377, -0.2685), (-0.4513, -0.08977, 0.915), (-0.6207, -0.1235, 0.7815), (-0.7568, -0.1505, 0.6072), (-0.8597, -0.171, 0.4091), (-0.9294, -0.1849, 0.2042), (-0.9663, -0.1922, -0.2685), (-0.4602, 6.34e-07, 0.915), (-0.6328, 7.393e-07, 0.7815), (-0.7716, 8.245e-07, 0.6072), (-0.8765, 8.894e-07, 0.4091), (-0.9476, 9.318e-07, 0.2042), (-0.9852, 9.688e-07, -0.2685), (-0.4513, 0.08977, 0.915), (-0.6207, 0.1235, 0.7815), (-0.7568, 0.1505, 0.6072), (-0.8597, 0.171, 0.4091), (-0.9294, 0.1849, 0.2042), (-0.9663, 0.1922, -0.2685), (-0.4251, 0.1761, 0.915), (-0.5846, 0.2422, 0.7815), (-0.7129, 0.2953, 0.6072), (-0.8098, 0.3354, 0.4091), (-0.8755, 0.3626, 0.2042), (-0.9102, 0.377, -0.2685), (-0.3826, 0.2557, 0.915), (-0.5262, 0.3516, 0.7815), (-0.6416, 0.4287, 0.6072), (-0.7288, 0.487, 0.4091), (-0.7879, 0.5265, 0.2042), (-0.8192, 0.5474, -0.2685), (-0.3254, 0.3254, 0.915), (-0.4475, 0.4475, 0.7815), (-0.5456, 0.5456, 0.6072), (-0.6198, 0.6198, 0.4091), (-0.6701, 0.6701, 0.2042), (-0.6966, 0.6966, -0.2685), (-0.2557, 0.3826, 0.915), (-0.3516, 0.5262, 0.7815), (-0.4287, 0.6416, 0.6072), (-0.487, 0.7288, 0.4091), (-0.5265, 0.7879, 0.2042), (-0.5474, 0.8192, -0.2685), (-0.1761, 0.4251, 0.915), (-0.2422, 0.5846, 0.7815), (-0.2953, 0.7129, 0.6072), (-0.3354, 0.8098, 0.4091), (-0.3626, 0.8755, 0.2042), (-0.377, 0.9102, -0.2685), (-0.08977, 0.4513, 0.915), (-0.1235, 0.6207, 0.7815), (-0.1505, 0.7568, 0.6072), (-0.171, 0.8597, 0.4091), (-0.1849, 0.9294, 0.2042), (-0.1922, 0.9663, -0.2685), (1.881e-07, 0.9944, -2.088), (0.194, 0.9753, -2.088), (0.3806, 0.9187, -2.088), (0.5525, 0.8268, -2.088), (0.7032, 0.7032, -2.088), (0.8268, 0.5525, -2.088), (0.9187, 0.3806, -2.088), (0.9753, 0.194, -2.088), (0.9944, 1.665e-07, -2.088), (0.9753, -0.194, -2.088), (0.9187, -0.3806, -2.088), (0.8268, -0.5525, -2.088), (0.7032, -0.7032, -2.088), (0.5525, -0.8268, -2.088), (0.3806, -0.9187, -2.088), (0.194, -0.9753, -2.088), (-3.25e-07, -0.9944, -2.088), (-0.194, -0.9753, -2.088), (-0.3806, -0.9187, -2.088), (-0.5525, -0.8268, -2.088), (-0.7032, -0.7032, -2.088), (-0.8268, -0.5525, -2.088), (-0.9187, -0.3806, -2.088), (-0.9753, -0.194, -2.088), (-0.9944, 1.052e-06, -2.088), (-0.9753, 0.194, -2.088), (-0.9187, 0.3806, -2.088), (-0.8268, 0.5525, -2.088), (-0.7032, 0.7032, -2.088), (-0.5525, 0.8268, -2.088), (-0.3806, 0.9187, -2.088), (-0.194, 0.9753, -2.088)], [], [(0, 737, 871, 260), (0, 260, 803, 259), (0, 259, 805, 329), (0, 329, 872, 737), (1, 731, 872, 329), (1, 329, 805, 262), (1, 262, 807, 336), (1, 336, 878, 731), (2, 725, 878, 336), (2, 336, 807, 264), (2, 264, 809, 343), (2, 343, 884, 725), (3, 719, 884, 343), (3, 343, 809, 266), (3, 266, 811, 350), (3, 350, 890, 719), (4, 713, 890, 350), (4, 350, 811, 268), (4, 268, 813, 357), (4, 357, 896, 713), (5, 707, 896, 357), (5, 357, 813, 270), (5, 270, 815, 364), (5, 364, 902, 707), (6, 701, 902, 364), (6, 364, 815, 272), (6, 272, 817, 371), (6, 371, 908, 701), (7, 695, 908, 371), (7, 371, 817, 274), (7, 274, 819, 378), (7, 378, 914, 695), (8, 689, 914, 378), (8, 378, 819, 276), (8, 276, 821, 385), (8, 385, 920, 689), (9, 683, 920, 385), (9, 385, 821, 278), (9, 278, 823, 392), (9, 392, 926, 683), (10, 677, 926, 392), (10, 392, 823, 280), (10, 280, 825, 399), (10, 399, 932, 677), (11, 671, 932, 399), (11, 399, 825, 282), (11, 282, 827, 406), (11, 406, 938, 671), (12, 665, 938, 406), (12, 406, 827, 284), (12, 284, 829, 413), (12, 413, 944, 665), (13, 659, 944, 413), (13, 413, 829, 286), (13, 286, 831, 420), (13, 420, 950, 659), (14, 653, 950, 420), (14, 420, 831, 288), (14, 288, 833, 427), (14, 427, 956, 653), (15, 647, 956, 427), (15, 427, 833, 290), (15, 290, 835, 434), (15, 434, 962, 647), (16, 641, 962, 434), (16, 434, 835, 292), (16, 292, 837, 441), (16, 441, 968, 641), (17, 635, 968, 441), (17, 441, 837, 294), (17, 294, 839, 448), (17, 448, 974, 635), (18, 629, 974, 448), (18, 448, 839, 296), (18, 296, 841, 455), (18, 455, 980, 629), (19, 623, 980, 455), (19, 455, 841, 298), (19, 298, 843, 462), (19, 462, 986, 623), (20, 617, 986, 462), (20, 462, 843, 300), (20, 300, 845, 469), (20, 469, 992, 617), (21, 611, 992, 469), (21, 469, 845, 302), (21, 302, 847, 476), (21, 476, 998, 611), (22, 605, 998, 476), (22, 476, 847, 304), (22, 304, 849, 483), (22, 483, 1004, 605), (23, 599, 1004, 483), (23, 483, 849, 306), (23, 306, 851, 490), (23, 490, 1010, 599), (24, 593, 1010, 490), (24, 490, 851, 308), (24, 308, 853, 497), (24, 497, 1016, 593), (25, 587, 1016, 497), (25, 497, 853, 310), (25, 310, 855, 504), (25, 504, 1022, 587), (26, 581, 1022, 504), (26, 504, 855, 312), (26, 312, 857, 511), (26, 511, 1028, 581), (27, 575, 1028, 511), (27, 511, 857, 314), (27, 314, 859, 518), (27, 518, 1034, 575), (28, 569, 1034, 518), (28, 518, 859, 316), (28, 316, 861, 525), (28, 525, 1040, 569), (29, 563, 1040, 525), (29, 525, 861, 318), (29, 318, 863, 532), (29, 532, 1046, 563), (30, 262, 805, 259), (30, 259, 803, 322), (30, 322, 865, 320), (30, 320, 863, 318), (30, 318, 861, 316), (30, 316, 859, 314), (30, 314, 857, 312), (30, 312, 855, 310), (30, 310, 853, 308), (30, 308, 851, 306), (30, 306, 849, 304), (30, 304, 847, 302), (30, 302, 845, 300), (30, 300, 843, 298), (30, 298, 841, 296), (30, 296, 839, 294), (30, 294, 837, 292), (30, 292, 835, 290), (30, 290, 833, 288), (30, 288, 831, 286), (30, 286, 829, 284), (30, 284, 827, 282), (30, 282, 825, 280), (30, 280, 823, 278), (30, 278, 821, 276), (30, 276, 819, 274), (30, 274, 817, 272), (30, 272, 815, 270), (30, 270, 813, 268), (30, 268, 811, 266), (30, 266, 809, 264), (30, 264, 807, 262), (31, 557, 1052, 539), (31, 539, 865, 322), (31, 322, 803, 260), (31, 260, 871, 557), (32, 551, 1046, 532), (32, 532, 863, 320), (32, 320, 865, 539), (32, 539, 1052, 551), (33, 321, 802, 258), (33, 258, 804, 261), (33, 261, 806, 263), (33, 263, 808, 265), (33, 265, 810, 267), (33, 267, 812, 269), (33, 269, 814, 271), (33, 271, 816, 273), (33, 273, 818, 275), (33, 275, 820, 277), (33, 277, 822, 279), (33, 279, 824, 281), (33, 281, 826, 283), (33, 283, 828, 285), (33, 285, 830, 287), (33, 287, 832, 289), (33, 289, 834, 291), (33, 291, 836, 293), (33, 293, 838, 295), (33, 295, 840, 297), (33, 297, 842, 299), (33, 299, 844, 301), (33, 301, 846, 303), (33, 303, 848, 305), (33, 305, 850, 307), (33, 307, 852, 309), (33, 309, 854, 311), (33, 311, 856, 313), (33, 313, 858, 315), (33, 315, 860, 317), (33, 317, 862, 319), (33, 319, 864, 321), (34, 531, 1087, 801), (34, 801, 1088, 538), (34, 538, 862, 317), (34, 317, 860, 531), (35, 546, 1051, 537), (35, 537, 1050, 547), (35, 547, 1056, 544), (35, 544, 1057, 546), (36, 547, 1050, 536), (36, 536, 1049, 548), (36, 548, 1055, 543), (36, 543, 1056, 547), (37, 548, 1049, 535), (37, 535, 1048, 549), (37, 549, 1054, 542), (37, 542, 1055, 548), (38, 549, 1048, 534), (38, 534, 1047, 550), (38, 550, 1053, 541), (38, 541, 1054, 549), (39, 550, 1047, 533), (39, 533, 1046, 551), (39, 551, 1052, 540), (39, 540, 1053, 550), (40, 800, 1068, 748), (40, 748, 931, 672), (40, 672, 937, 749), (40, 749, 1069, 800), (41, 552, 1057, 544), (41, 544, 1056, 553), (41, 553, 867, 324), (41, 324, 866, 552), (42, 553, 1056, 543), (42, 543, 1055, 554), (42, 554, 868, 325), (42, 325, 867, 553), (43, 554, 1055, 542), (43, 542, 1054, 555), (43, 555, 869, 326), (43, 326, 868, 554), (44, 555, 1054, 541), (44, 541, 1053, 556), (44, 556, 870, 327), (44, 327, 869, 555), (45, 556, 1053, 540), (45, 540, 1052, 557), (45, 557, 871, 328), (45, 328, 870, 556), (46, 799, 1059, 739), (46, 739, 877, 726), (46, 726, 883, 740), (46, 740, 1060, 799), (47, 558, 1045, 530), (47, 530, 1044, 559), (47, 559, 1050, 537), (47, 537, 1051, 558), (48, 559, 1044, 529), (48, 529, 1043, 560), (48, 560, 1049, 536), (48, 536, 1050, 559), (49, 560, 1043, 528), (49, 528, 1042, 561), (49, 561, 1048, 535), (49, 535, 1049, 560), (50, 561, 1042, 527), (50, 527, 1041, 562), (50, 562, 1047, 534), (50, 534, 1048, 561), (51, 562, 1041, 526), (51, 526, 1040, 563), (51, 563, 1046, 533), (51, 533, 1047, 562), (52, 517, 1085, 798), (52, 798, 1086, 524), (52, 524, 858, 313), (52, 313, 856, 517), (53, 564, 1039, 523), (53, 523, 1038, 565), (53, 565, 1044, 530), (53, 530, 1045, 564), (54, 565, 1038, 522), (54, 522, 1037, 566), (54, 566, 1043, 529), (54, 529, 1044, 565), (55, 566, 1037, 521), (55, 521, 1036, 567), (55, 567, 1042, 528), (55, 528, 1043, 566), (56, 567, 1036, 520), (56, 520, 1035, 568), (56, 568, 1041, 527), (56, 527, 1042, 567), (57, 568, 1035, 519), (57, 519, 1034, 569), (57, 569, 1040, 526), (57, 526, 1041, 568), (58, 797, 1082, 762), (58, 762, 1015, 588), (58, 588, 1021, 763), (58, 763, 1083, 797), (59, 570, 1033, 516), (59, 516, 1032, 571), (59, 571, 1038, 523), (59, 523, 1039, 570), (60, 571, 1032, 515), (60, 515, 1031, 572), (60, 572, 1037, 522), (60, 522, 1038, 571), (61, 572, 1031, 514), (61, 514, 1030, 573), (61, 573, 1036, 521), (61, 521, 1037, 572), (62, 573, 1030, 513), (62, 513, 1029, 574), (62, 574, 1035, 520), (62, 520, 1036, 573), (63, 574, 1029, 512), (63, 512, 1028, 575), (63, 575, 1034, 519), (63, 519, 1035, 574), (64, 447, 1075, 796), (64, 796, 1076, 454), (64, 454, 838, 293), (64, 293, 836, 447), (65, 576, 1027, 509), (65, 509, 1026, 577), (65, 577, 1032, 516), (65, 516, 1033, 576), (66, 577, 1026, 508), (66, 508, 1025, 578), (66, 578, 1031, 515), (66, 515, 1032, 577), (67, 578, 1025, 507), (67, 507, 1024, 579), (67, 579, 1030, 514), (67, 514, 1031, 578), (68, 579, 1024, 506), (68, 506, 1023, 580), (68, 580, 1029, 513), (68, 513, 1030, 579), (69, 580, 1023, 505), (69, 505, 1022, 581), (69, 581, 1028, 512), (69, 512, 1029, 580), (70, 795, 1067, 747), (70, 747, 925, 678), (70, 678, 931, 748), (70, 748, 1068, 795), (71, 582, 1021, 502), (71, 502, 1020, 583), (71, 583, 1026, 509), (71, 509, 1027, 582), (72, 583, 1020, 501), (72, 501, 1019, 584), (72, 584, 1025, 508), (72, 508, 1026, 583), (73, 584, 1019, 500), (73, 500, 1018, 585), (73, 585, 1024, 507), (73, 507, 1025, 584), (74, 585, 1018, 499), (74, 499, 1017, 586), (74, 586, 1023, 506), (74, 506, 1024, 585), (75, 586, 1017, 498), (75, 498, 1016, 587), (75, 587, 1022, 505), (75, 505, 1023, 586), (76, 794, 1065, 745), (76, 745, 913, 690), (76, 690, 919, 746), (76, 746, 1066, 794), (77, 588, 1015, 495), (77, 495, 1014, 589), (77, 589, 1020, 502), (77, 502, 1021, 588), (78, 589, 1014, 494), (78, 494, 1013, 590), (78, 590, 1019, 501), (78, 501, 1020, 589), (79, 590, 1013, 493), (79, 493, 1012, 591), (79, 591, 1018, 500), (79, 500, 1019, 590), (80, 591, 1012, 492), (80, 492, 1011, 592), (80, 592, 1017, 499), (80, 499, 1018, 591), (81, 592, 1011, 491), (81, 491, 1010, 593), (81, 593, 1016, 498), (81, 498, 1017, 592), (82, 433, 1073, 793), (82, 793, 1074, 440), (82, 440, 834, 289), (82, 289, 832, 433), (83, 594, 1009, 488), (83, 488, 1008, 595), (83, 595, 1014, 495), (83, 495, 1015, 594), (84, 595, 1008, 487), (84, 487, 1007, 596), (84, 596, 1013, 494), (84, 494, 1014, 595), (85, 596, 1007, 486), (85, 486, 1006, 597), (85, 597, 1012, 493), (85, 493, 1013, 596), (86, 597, 1006, 485), (86, 485, 1005, 598), (86, 598, 1011, 492), (86, 492, 1012, 597), (87, 598, 1005, 484), (87, 484, 1004, 599), (87, 599, 1010, 491), (87, 491, 1011, 598), (88, 342, 1060, 792), (88, 792, 1061, 349), (88, 349, 808, 263), (88, 263, 806, 342), (89, 600, 1003, 481), (89, 481, 1002, 601), (89, 601, 1008, 488), (89, 488, 1009, 600), (90, 601, 1002, 480), (90, 480, 1001, 602), (90, 602, 1007, 487), (90, 487, 1008, 601), (91, 602, 1001, 479), (91, 479, 1000, 603), (91, 603, 1006, 486), (91, 486, 1007, 602), (92, 603, 1000, 478), (92, 478, 999, 604), (92, 604, 1005, 485), (92, 485, 1006, 603), (93, 604, 999, 477), (93, 477, 998, 605), (93, 605, 1004, 484), (93, 484, 1005, 604), (94, 791, 1084, 764), (94, 764, 1027, 576), (94, 576, 1033, 765), (94, 765, 1085, 791), (95, 606, 997, 474), (95, 474, 996, 607), (95, 607, 1002, 481), (95, 481, 1003, 606), (96, 607, 996, 473), (96, 473, 995, 608), (96, 608, 1001, 480), (96, 480, 1002, 607), (97, 608, 995, 472), (97, 472, 994, 609), (97, 609, 1000, 479), (97, 479, 1001, 608), (98, 609, 994, 471), (98, 471, 993, 610), (98, 610, 999, 478), (98, 478, 1000, 609), (99, 610, 993, 470), (99, 470, 992, 611), (99, 611, 998, 477), (99, 477, 999, 610), (100, 412, 1070, 790), (100, 790, 1071, 419), (100, 419, 828, 283), (100, 283, 826, 412), (101, 612, 991, 467), (101, 467, 990, 613), (101, 613, 996, 474), (101, 474, 997, 612), (102, 613, 990, 466), (102, 466, 989, 614), (102, 614, 995, 473), (102, 473, 996, 613), (103, 614, 989, 465), (103, 465, 988, 615), (103, 615, 994, 472), (103, 472, 995, 614), (104, 615, 988, 464), (104, 464, 987, 616), (104, 616, 993, 471), (104, 471, 994, 615), (105, 616, 987, 463), (105, 463, 986, 617), (105, 617, 992, 470), (105, 470, 993, 616), (106, 618, 985, 460), (106, 460, 984, 619), (106, 619, 990, 467), (106, 467, 991, 618), (107, 619, 984, 459), (107, 459, 983, 620), (107, 620, 989, 466), (107, 466, 990, 619), (108, 620, 983, 458), (108, 458, 982, 621), (108, 621, 988, 465), (108, 465, 989, 620), (109, 621, 982, 457), (109, 457, 981, 622), (109, 622, 987, 464), (109, 464, 988, 621), (110, 622, 981, 456), (110, 456, 980, 623), (110, 623, 986, 463), (110, 463, 987, 622), (111, 789, 1066, 746), (111, 746, 919, 684), (111, 684, 925, 747), (111, 747, 1067, 789), (112, 624, 979, 453), (112, 453, 978, 625), (112, 625, 984, 460), (112, 460, 985, 624), (113, 625, 978, 452), (113, 452, 977, 626), (113, 626, 983, 459), (113, 459, 984, 625), (114, 626, 977, 451), (114, 451, 976, 627), (114, 627, 982, 458), (114, 458, 983, 626), (115, 627, 976, 450), (115, 450, 975, 628), (115, 628, 981, 457), (115, 457, 982, 627), (116, 628, 975, 449), (116, 449, 974, 629), (116, 629, 980, 456), (116, 456, 981, 628), (117, 426, 1072, 788), (117, 788, 1073, 433), (117, 433, 832, 287), (117, 287, 830, 426), (118, 630, 973, 446), (118, 446, 972, 631), (118, 631, 978, 453), (118, 453, 979, 630), (119, 631, 972, 445), (119, 445, 971, 632), (119, 632, 977, 452), (119, 452, 978, 631), (120, 632, 971, 444), (120, 444, 970, 633), (120, 633, 976, 451), (120, 451, 977, 632), (121, 633, 970, 443), (121, 443, 969, 634), (121, 634, 975, 450), (121, 450, 976, 633), (122, 634, 969, 442), (122, 442, 968, 635), (122, 635, 974, 449), (122, 449, 975, 634), (123, 787, 1077, 757), (123, 757, 985, 618), (123, 618, 991, 758), (123, 758, 1078, 787), (124, 636, 967, 439), (124, 439, 966, 637), (124, 637, 972, 446), (124, 446, 973, 636), (125, 637, 966, 438), (125, 438, 965, 638), (125, 638, 971, 445), (125, 445, 972, 637), (126, 638, 965, 437), (126, 437, 964, 639), (126, 639, 970, 444), (126, 444, 971, 638), (127, 639, 964, 436), (127, 436, 963, 640), (127, 640, 969, 443), (127, 443, 970, 639), (128, 640, 963, 435), (128, 435, 962, 641), (128, 641, 968, 442), (128, 442, 969, 640), (129, 786, 1078, 758), (129, 758, 991, 612), (129, 612, 997, 759), (129, 759, 1079, 786), (130, 642, 961, 432), (130, 432, 960, 643), (130, 643, 966, 439), (130, 439, 967, 642), (131, 643, 960, 431), (131, 431, 959, 644), (131, 644, 965, 438), (131, 438, 966, 643), (132, 644, 959, 430), (132, 430, 958, 645), (132, 645, 964, 437), (132, 437, 965, 644), (133, 645, 958, 429), (133, 429, 957, 646), (133, 646, 963, 436), (133, 436, 964, 645), (134, 646, 957, 428), (134, 428, 956, 647), (134, 647, 962, 435), (134, 435, 963, 646), (135, 785, 1071, 751), (135, 751, 949, 654), (135, 654, 955, 752), (135, 752, 1072, 785), (136, 648, 955, 425), (136, 425, 954, 649), (136, 649, 960, 432), (136, 432, 961, 648), (137, 649, 954, 424), (137, 424, 953, 650), (137, 650, 959, 431), (137, 431, 960, 649), (138, 650, 953, 423), (138, 423, 952, 651), (138, 651, 958, 430), (138, 430, 959, 650), (139, 651, 952, 422), (139, 422, 951, 652), (139, 652, 957, 429), (139, 429, 958, 651), (140, 652, 951, 421), (140, 421, 950, 653), (140, 653, 956, 428), (140, 428, 957, 652), (141, 538, 1088, 784), (141, 784, 1089, 545), (141, 545, 864, 319), (141, 319, 862, 538), (142, 783, 1058, 323), (142, 323, 866, 732), (142, 732, 877, 739), (142, 739, 1059, 783), (143, 654, 949, 418), (143, 418, 948, 655), (143, 655, 954, 425), (143, 425, 955, 654), (144, 655, 948, 417), (144, 417, 947, 656), (144, 656, 953, 424), (144, 424, 954, 655), (145, 656, 947, 416), (145, 416, 946, 657), (145, 657, 952, 423), (145, 423, 953, 656), (146, 657, 946, 415), (146, 415, 945, 658), (146, 658, 951, 422), (146, 422, 952, 657), (147, 658, 945, 414), (147, 414, 944, 659), (147, 659, 950, 421), (147, 421, 951, 658), (148, 782, 1069, 749), (148, 749, 937, 666), (148, 666, 943, 750), (148, 750, 1070, 782), (149, 660, 943, 411), (149, 411, 942, 661), (149, 661, 948, 418), (149, 418, 949, 660), (150, 661, 942, 410), (150, 410, 941, 662), (150, 662, 947, 417), (150, 417, 948, 661), (151, 662, 941, 409), (151, 409, 940, 663), (151, 663, 946, 416), (151, 416, 947, 662), (152, 663, 940, 408), (152, 408, 939, 664), (152, 664, 945, 415), (152, 415, 946, 663), (153, 664, 939, 407), (153, 407, 938, 665), (153, 665, 944, 414), (153, 414, 945, 664), (154, 440, 1074, 781), (154, 781, 1075, 447), (154, 447, 836, 291), (154, 291, 834, 440), (155, 666, 937, 404), (155, 404, 936, 667), (155, 667, 942, 411), (155, 411, 943, 666), (156, 667, 936, 403), (156, 403, 935, 668), (156, 668, 941, 410), (156, 410, 942, 667), (157, 668, 935, 402), (157, 402, 934, 669), (157, 669, 940, 409), (157, 409, 941, 668), (158, 669, 934, 401), (158, 401, 933, 670), (158, 670, 939, 408), (158, 408, 940, 669), (159, 670, 933, 400), (159, 400, 932, 671), (159, 671, 938, 407), (159, 407, 939, 670), (160, 780, 1061, 741), (160, 741, 889, 714), (160, 714, 895, 742), (160, 742, 1062, 780), (161, 672, 931, 397), (161, 397, 930, 673), (161, 673, 936, 404), (161, 404, 937, 672), (162, 673, 930, 396), (162, 396, 929, 674), (162, 674, 935, 403), (162, 403, 936, 673), (163, 674, 929, 395), (163, 395, 928, 675), (163, 675, 934, 402), (163, 402, 935, 674), (164, 675, 928, 394), (164, 394, 927, 676), (164, 676, 933, 401), (164, 401, 934, 675), (165, 676, 927, 393), (165, 393, 926, 677), (165, 677, 932, 400), (165, 400, 933, 676), (166, 779, 1079, 759), (166, 759, 997, 606), (166, 606, 1003, 760), (166, 760, 1080, 779), (167, 678, 925, 390), (167, 390, 924, 679), (167, 679, 930, 397), (167, 397, 931, 678), (168, 679, 924, 389), (168, 389, 923, 680), (168, 680, 929, 396), (168, 396, 930, 679), (169, 680, 923, 388), (169, 388, 922, 681), (169, 681, 928, 395), (169, 395, 929, 680), (170, 681, 922, 387), (170, 387, 921, 682), (170, 682, 927, 394), (170, 394, 928, 681), (171, 682, 921, 386), (171, 386, 920, 683), (171, 683, 926, 393), (171, 393, 927, 682), (172, 489, 1081, 778), (172, 778, 1082, 496), (172, 496, 850, 305), (172, 305, 848, 489), (173, 684, 919, 383), (173, 383, 918, 685), (173, 685, 924, 390), (173, 390, 925, 684), (174, 685, 918, 382), (174, 382, 917, 686), (174, 686, 923, 389), (174, 389, 924, 685), (175, 686, 917, 381), (175, 381, 916, 687), (175, 687, 922, 388), (175, 388, 923, 686), (176, 687, 916, 380), (176, 380, 915, 688), (176, 688, 921, 387), (176, 387, 922, 687), (177, 688, 915, 379), (177, 379, 914, 689), (177, 689, 920, 386), (177, 386, 921, 688), (178, 454, 1076, 777), (178, 777, 1077, 461), (178, 461, 840, 295), (178, 295, 838, 454), (179, 690, 913, 376), (179, 376, 912, 691), (179, 691, 918, 383), (179, 383, 919, 690), (180, 691, 912, 375), (180, 375, 911, 692), (180, 692, 917, 382), (180, 382, 918, 691), (181, 692, 911, 374), (181, 374, 910, 693), (181, 693, 916, 381), (181, 381, 917, 692), (182, 693, 910, 373), (182, 373, 909, 694), (182, 694, 915, 380), (182, 380, 916, 693), (183, 694, 909, 372), (183, 372, 908, 695), (183, 695, 914, 379), (183, 379, 915, 694), (184, 776, 1063, 743), (184, 743, 901, 702), (184, 702, 907, 744), (184, 744, 1064, 776), (185, 696, 907, 369), (185, 369, 906, 697), (185, 697, 912, 376), (185, 376, 913, 696), (186, 697, 906, 368), (186, 368, 905, 698), (186, 698, 911, 375), (186, 375, 912, 697), (187, 698, 905, 367), (187, 367, 904, 699), (187, 699, 910, 374), (187, 374, 911, 698), (188, 699, 904, 366), (188, 366, 903, 700), (188, 700, 909, 373), (188, 373, 910, 699), (189, 700, 903, 365), (189, 365, 902, 701), (189, 701, 908, 372), (189, 372, 909, 700), (190, 775, 1080, 760), (190, 760, 1003, 600), (190, 600, 1009, 761), (190, 761, 1081, 775), (191, 702, 901, 362), (191, 362, 900, 703), (191, 703, 906, 369), (191, 369, 907, 702), (192, 703, 900, 361), (192, 361, 899, 704), (192, 704, 905, 368), (192, 368, 906, 703), (193, 704, 899, 360), (193, 360, 898, 705), (193, 705, 904, 367), (193, 367, 905, 704), (194, 705, 898, 359), (194, 359, 897, 706), (194, 706, 903, 366), (194, 366, 904, 705), (195, 706, 897, 358), (195, 358, 896, 707), (195, 707, 902, 365), (195, 365, 903, 706), (196, 774, 1086, 766), (196, 766, 1039, 564), (196, 564, 1045, 767), (196, 767, 1087, 774), (197, 708, 895, 355), (197, 355, 894, 709), (197, 709, 900, 362), (197, 362, 901, 708), (198, 709, 894, 354), (198, 354, 893, 710), (198, 710, 899, 361), (198, 361, 900, 709), (199, 710, 893, 353), (199, 353, 892, 711), (199, 711, 898, 360), (199, 360, 899, 710), (200, 711, 892, 352), (200, 352, 891, 712), (200, 712, 897, 359), (200, 359, 898, 711), (201, 712, 891, 351), (201, 351, 890, 713), (201, 713, 896, 358), (201, 358, 897, 712), (202, 773, 1062, 742), (202, 742, 895, 708), (202, 708, 901, 743), (202, 743, 1063, 773), (203, 714, 889, 348), (203, 348, 888, 715), (203, 715, 894, 355), (203, 355, 895, 714), (204, 715, 888, 347), (204, 347, 887, 716), (204, 716, 893, 354), (204, 354, 894, 715), (205, 716, 887, 346), (205, 346, 886, 717), (205, 717, 892, 353), (205, 353, 893, 716), (206, 717, 886, 345), (206, 345, 885, 718), (206, 718, 891, 352), (206, 352, 892, 717), (207, 718, 885, 344), (207, 344, 884, 719), (207, 719, 890, 351), (207, 351, 891, 718), (208, 503, 1083, 772), (208, 772, 1084, 510), (208, 510, 854, 309), (208, 309, 852, 503), (209, 720, 883, 341), (209, 341, 882, 721), (209, 721, 888, 348), (209, 348, 889, 720), (210, 721, 882, 340), (210, 340, 881, 722), (210, 722, 887, 347), (210, 347, 888, 721), (211, 722, 881, 339), (211, 339, 880, 723), (211, 723, 886, 346), (211, 346, 887, 722), (212, 723, 880, 338), (212, 338, 879, 724), (212, 724, 885, 345), (212, 345, 886, 723), (213, 724, 879, 337), (213, 337, 878, 725), (213, 725, 884, 344), (213, 344, 885, 724), (214, 370, 1064, 771), (214, 771, 1065, 377), (214, 377, 816, 271), (214, 271, 814, 370), (215, 726, 877, 334), (215, 334, 876, 727), (215, 727, 882, 341), (215, 341, 883, 726), (216, 727, 876, 333), (216, 333, 875, 728), (216, 728, 881, 340), (216, 340, 882, 727), (217, 728, 875, 332), (217, 332, 874, 729), (217, 729, 880, 339), (217, 339, 881, 728), (218, 729, 874, 331), (218, 331, 873, 730), (218, 730, 879, 338), (218, 338, 880, 729), (219, 730, 873, 330), (219, 330, 872, 731), (219, 731, 878, 337), (219, 337, 879, 730), (220, 770, 1089, 769), (220, 769, 1057, 552), (220, 552, 866, 323), (220, 323, 1058, 770), (221, 732, 866, 324), (221, 324, 867, 733), (221, 733, 876, 334), (221, 334, 877, 732), (222, 733, 867, 325), (222, 325, 868, 734), (222, 734, 875, 333), (222, 333, 876, 733), (223, 734, 868, 326), (223, 326, 869, 735), (223, 735, 874, 332), (223, 332, 875, 734), (224, 735, 869, 327), (224, 327, 870, 736), (224, 736, 873, 331), (224, 331, 874, 735), (225, 736, 870, 328), (225, 328, 871, 737), (225, 737, 872, 330), (225, 330, 873, 736), (226, 321, 864, 545), (226, 545, 1089, 770), (226, 770, 1058, 738), (226, 738, 802, 321), (227, 744, 907, 696), (227, 696, 913, 745), (227, 745, 1065, 771), (227, 771, 1064, 744), (228, 763, 1021, 582), (228, 582, 1027, 764), (228, 764, 1084, 772), (228, 772, 1083, 763), (229, 267, 810, 356), (229, 356, 1062, 773), (229, 773, 1063, 363), (229, 363, 812, 267), (230, 315, 858, 524), (230, 524, 1086, 774), (230, 774, 1087, 531), (230, 531, 860, 315), (231, 303, 846, 482), (231, 482, 1080, 775), (231, 775, 1081, 489), (231, 489, 848, 303), (232, 269, 812, 363), (232, 363, 1063, 776), (232, 776, 1064, 370), (232, 370, 814, 269), (233, 756, 979, 624), (233, 624, 985, 757), (233, 757, 1077, 777), (233, 777, 1076, 756), (234, 761, 1009, 594), (234, 594, 1015, 762), (234, 762, 1082, 778), (234, 778, 1081, 761), (235, 301, 844, 475), (235, 475, 1079, 779), (235, 779, 1080, 482), (235, 482, 846, 301), (236, 265, 808, 349), (236, 349, 1061, 780), (236, 780, 1062, 356), (236, 356, 810, 265), (237, 754, 967, 636), (237, 636, 973, 755), (237, 755, 1075, 781), (237, 781, 1074, 754), (238, 281, 824, 405), (238, 405, 1069, 782), (238, 782, 1070, 412), (238, 412, 826, 281), (239, 258, 802, 738), (239, 738, 1058, 783), (239, 783, 1059, 335), (239, 335, 804, 258), (240, 768, 1051, 546), (240, 546, 1057, 769), (240, 769, 1089, 784), (240, 784, 1088, 768), (241, 285, 828, 419), (241, 419, 1071, 785), (241, 785, 1072, 426), (241, 426, 830, 285), (242, 299, 842, 468), (242, 468, 1078, 786), (242, 786, 1079, 475), (242, 475, 844, 299), (243, 297, 840, 461), (243, 461, 1077, 787), (243, 787, 1078, 468), (243, 468, 842, 297), (244, 752, 955, 648), (244, 648, 961, 753), (244, 753, 1073, 788), (244, 788, 1072, 752), (245, 275, 818, 384), (245, 384, 1066, 789), (245, 789, 1067, 391), (245, 391, 820, 275), (246, 750, 943, 660), (246, 660, 949, 751), (246, 751, 1071, 790), (246, 790, 1070, 750), (247, 311, 854, 510), (247, 510, 1084, 791), (247, 791, 1085, 517), (247, 517, 856, 311), (248, 740, 883, 720), (248, 720, 889, 741), (248, 741, 1061, 792), (248, 792, 1060, 740), (249, 753, 961, 642), (249, 642, 967, 754), (249, 754, 1074, 793), (249, 793, 1073, 753), (250, 273, 816, 377), (250, 377, 1065, 794), (250, 794, 1066, 384), (250, 384, 818, 273), (251, 277, 820, 391), (251, 391, 1067, 795), (251, 795, 1068, 398), (251, 398, 822, 277), (252, 755, 973, 630), (252, 630, 979, 756), (252, 756, 1076, 796), (252, 796, 1075, 755), (253, 307, 850, 496), (253, 496, 1082, 797), (253, 797, 1083, 503), (253, 503, 852, 307), (254, 765, 1033, 570), (254, 570, 1039, 766), (254, 766, 1086, 798), (254, 798, 1085, 765), (255, 261, 804, 335), (255, 335, 1059, 799), (255, 799, 1060, 342), (255, 342, 806, 261), (256, 279, 822, 398), (256, 398, 1068, 800), (256, 800, 1069, 405), (256, 405, 824, 279), (257, 767, 1045, 558), (257, 558, 1051, 768), (257, 768, 1088, 801), (257, 801, 1087, 767)])
me_cylinder_001.materials.append(mat_material_001)
me_cylinder_001.use_remesh_preserve_volume = False
me_cylinder_001.use_remesh_preserve_attributes = False
me_cylinder_001.use_mirror_vertex_groups = False
me_cylinder_001.update()

# ---- objects
ob_cylinder = bpy.data.objects.new('Cylinder', me_cylinder_001)

# ---- transforms, parenting, visibility, modifiers, constraints
ob_cylinder.location = (0.0, 0.0, 0.0)
ob_cylinder.rotation_euler = (1.571, -0.0, 0.0)
ob_cylinder.lineart.crease_threshold = 0.0

# ---- collection membership
col_collection_1.objects.link(ob_cylinder)

# ---- scene / render settings (as saved in the file)
scene.frame_start = 1; scene.frame_end = 250; scene.frame_set(1)
scene.render.engine = 'BLENDER_EEVEE_NEXT'
scene.render.image_settings.color_depth = '16'
scene.render.resolution_percentage = 50
scene.render.frame_map_old = 900
scene.render.frame_map_new = 900
scene.render.dither_intensity = 0.0
scene.cycles.use_denoising = False
scene.cycles.samples = 10
scene.cycles.sampling_pattern = 'TABULATED_SOBOL'
scene.cycles.light_sampling_threshold = 0.0
scene.cycles.use_adaptive_sampling = False
scene.cycles.use_light_tree = False
scene.cycles.blur_glossy = 0.0
scene.cycles.pixel_filter_type = 'GAUSSIAN'
scene.cycles.sample_clamp_indirect = 0.0
scene.view_settings.view_transform = 'Standard'
bpy.context.view_layer.update()

# ---- added for rendering (the .blend has no active camera and no usable light): camera, sun
cam_auto = bpy.data.cameras.new('AutoCamera')
cam_auto.lens = 50.0
cam_auto.sensor_width = 36.0
cam_auto.clip_end = 1000.0
ob_auto_camera = bpy.data.objects.new('AutoCamera', cam_auto)
scene.collection.objects.link(ob_auto_camera)
ob_auto_camera.location = (4.07511, -4.19633, 3.26009)
ob_auto_camera.rotation_euler = (1.09748, -7.21219e-08, 0.694738)
scene.camera = ob_auto_camera
light_auto_sun = bpy.data.lights.new('AutoSun', 'SUN')
light_auto_sun.energy = 3.0
light_auto_sun.angle = 0.0523599
ob_auto_sun = bpy.data.objects.new('AutoSun', light_auto_sun)
scene.collection.objects.link(ob_auto_sun)
ob_auto_sun.rotation_euler = (0.872665, 0.174533, 0.523599)
bpy.context.view_layer.update()
